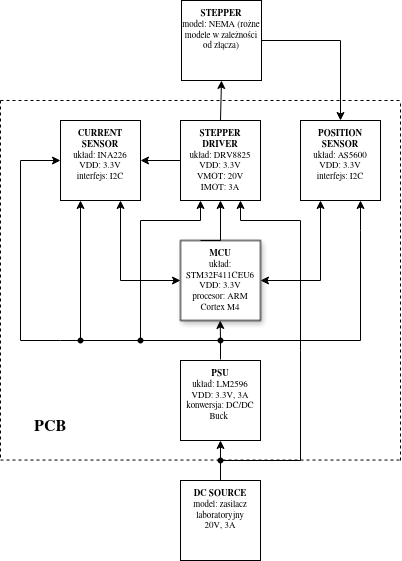

The diagram above was exported from draw.io. Its source (the exported page's mxGraphModel, read from the mxfile embedded in the PNG):
<mxGraphModel dx="1296" dy="723" grid="1" gridSize="10" guides="1" tooltips="1" connect="1" arrows="1" fold="1" page="1" pageScale="1" pageWidth="1169" pageHeight="827" math="0" shadow="0">
  <root>
    <mxCell id="0" />
    <mxCell id="1" parent="0" />
    <mxCell id="eZCBigL6QI-hlpWxIZAx-1" value="&lt;div&gt;&lt;b&gt;MCU&lt;/b&gt;&lt;/div&gt;&lt;div&gt;układ: STM32F411CEU6&lt;/div&gt;&lt;div&gt;VDD: 3.3V&lt;/div&gt;&lt;div&gt;procesor: ARM Cortex M4&lt;/div&gt;" style="rounded=0;whiteSpace=wrap;html=1;glass=0;shadow=1;fontSize=9;align=center;verticalAlign=top;" vertex="1" parent="1">
      <mxGeometry x="520" y="320" width="80" height="80" as="geometry" />
    </mxCell>
    <mxCell id="eZCBigL6QI-hlpWxIZAx-2" value="&lt;div&gt;&lt;b&gt;STEPPER DRIVER&lt;/b&gt;&lt;/div&gt;&lt;div&gt;układ: DRV8825&lt;/div&gt;&lt;div&gt;VDD: 3.3V&lt;/div&gt;&lt;div&gt;VMOT: 20V&lt;/div&gt;&lt;div&gt;IMOT: 3A&lt;/div&gt;" style="rounded=0;whiteSpace=wrap;html=1;fontSize=9;align=center;verticalAlign=top;" vertex="1" parent="1">
      <mxGeometry x="520" y="200" width="80" height="80" as="geometry" />
    </mxCell>
    <mxCell id="eZCBigL6QI-hlpWxIZAx-3" value="&lt;div&gt;&lt;b&gt;POSITION SENSOR&lt;/b&gt;&lt;/div&gt;&lt;div&gt;układ: AS5600&lt;/div&gt;&lt;div&gt;VDD: 3.3V&lt;/div&gt;&lt;div&gt;interfejs: I2C&lt;/div&gt;" style="rounded=0;whiteSpace=wrap;html=1;fontSize=9;align=center;verticalAlign=top;" vertex="1" parent="1">
      <mxGeometry x="640" y="200" width="80" height="80" as="geometry" />
    </mxCell>
    <mxCell id="eZCBigL6QI-hlpWxIZAx-4" value="&lt;div&gt;&lt;b&gt;PSU&lt;/b&gt;&lt;/div&gt;&lt;div&gt;układ: LM2596&lt;/div&gt;&lt;div&gt;VDD: 3.3V, 3A&lt;/div&gt;&lt;div&gt;konwersja: DC/DC Buck&amp;nbsp;&lt;/div&gt;&lt;div&gt;&lt;br&gt;&lt;/div&gt;" style="rounded=0;whiteSpace=wrap;html=1;fontSize=9;align=center;verticalAlign=top;" vertex="1" parent="1">
      <mxGeometry x="520" y="440" width="80" height="80" as="geometry" />
    </mxCell>
    <mxCell id="eZCBigL6QI-hlpWxIZAx-5" value="" style="endArrow=none;html=1;rounded=0;exitX=0.5;exitY=0;exitDx=0;exitDy=0;fontSize=9;align=center;verticalAlign=top;" edge="1" parent="1" source="eZCBigL6QI-hlpWxIZAx-4">
      <mxGeometry width="50" height="50" relative="1" as="geometry">
        <mxPoint x="630" y="400" as="sourcePoint" />
        <mxPoint x="560" y="440" as="targetPoint" />
      </mxGeometry>
    </mxCell>
    <mxCell id="eZCBigL6QI-hlpWxIZAx-6" value="" style="endArrow=none;html=1;rounded=0;fontSize=9;align=center;verticalAlign=top;" edge="1" parent="1">
      <mxGeometry width="50" height="50" relative="1" as="geometry">
        <mxPoint x="560" y="420" as="sourcePoint" />
        <mxPoint x="700" y="420" as="targetPoint" />
      </mxGeometry>
    </mxCell>
    <mxCell id="eZCBigL6QI-hlpWxIZAx-7" value="" style="endArrow=none;html=1;rounded=0;fontSize=9;align=center;verticalAlign=top;" edge="1" parent="1" source="eZCBigL6QI-hlpWxIZAx-32">
      <mxGeometry width="50" height="50" relative="1" as="geometry">
        <mxPoint x="560" y="440" as="sourcePoint" />
        <mxPoint x="400" y="420" as="targetPoint" />
      </mxGeometry>
    </mxCell>
    <mxCell id="eZCBigL6QI-hlpWxIZAx-8" value="" style="endArrow=classic;html=1;rounded=0;entryX=0.5;entryY=1;entryDx=0;entryDy=0;fontSize=9;align=center;verticalAlign=top;" edge="1" parent="1" source="eZCBigL6QI-hlpWxIZAx-38">
      <mxGeometry width="50" height="50" relative="1" as="geometry">
        <mxPoint x="559.71" y="440" as="sourcePoint" />
        <mxPoint x="559.71" y="400" as="targetPoint" />
      </mxGeometry>
    </mxCell>
    <mxCell id="eZCBigL6QI-hlpWxIZAx-9" value="&lt;div&gt;&lt;b&gt;CURRENT SENSOR&lt;/b&gt;&lt;/div&gt;&lt;div&gt;układ: INA226&lt;/div&gt;&lt;div&gt;VDD: 3.3V&lt;/div&gt;&lt;div&gt;interfejs: I2C&lt;/div&gt;" style="whiteSpace=wrap;html=1;aspect=fixed;fontSize=9;align=center;verticalAlign=top;" vertex="1" parent="1">
      <mxGeometry x="400" y="200" width="80" height="80" as="geometry" />
    </mxCell>
    <mxCell id="eZCBigL6QI-hlpWxIZAx-10" value="" style="endArrow=none;html=1;rounded=0;fontSize=9;align=center;verticalAlign=top;" edge="1" parent="1">
      <mxGeometry width="50" height="50" relative="1" as="geometry">
        <mxPoint x="360" y="420" as="sourcePoint" />
        <mxPoint x="400" y="420" as="targetPoint" />
      </mxGeometry>
    </mxCell>
    <mxCell id="eZCBigL6QI-hlpWxIZAx-11" value="" style="endArrow=none;html=1;rounded=0;fontSize=9;align=center;verticalAlign=top;" edge="1" parent="1">
      <mxGeometry width="50" height="50" relative="1" as="geometry">
        <mxPoint x="360" y="420" as="sourcePoint" />
        <mxPoint x="360" y="240" as="targetPoint" />
      </mxGeometry>
    </mxCell>
    <mxCell id="eZCBigL6QI-hlpWxIZAx-12" value="" style="endArrow=classic;html=1;rounded=0;entryX=0;entryY=0.5;entryDx=0;entryDy=0;fontSize=9;align=center;verticalAlign=top;" edge="1" parent="1" target="eZCBigL6QI-hlpWxIZAx-9">
      <mxGeometry width="50" height="50" relative="1" as="geometry">
        <mxPoint x="360" y="240" as="sourcePoint" />
        <mxPoint x="330" y="190" as="targetPoint" />
      </mxGeometry>
    </mxCell>
    <mxCell id="eZCBigL6QI-hlpWxIZAx-13" value="&lt;div&gt;&lt;b&gt;STEPPER&lt;/b&gt;&lt;/div&gt;&lt;div&gt;model: NEMA (rożne modele w zależności od złącza)&lt;/div&gt;" style="rounded=0;whiteSpace=wrap;html=1;fontSize=9;align=center;verticalAlign=top;" vertex="1" parent="1">
      <mxGeometry x="521" y="80" width="80" height="80" as="geometry" />
    </mxCell>
    <mxCell id="eZCBigL6QI-hlpWxIZAx-14" value="&lt;div&gt;&lt;b&gt;DC SOURCE&lt;/b&gt;&lt;/div&gt;&lt;div&gt;model: zasilacz laboratoryjny&lt;/div&gt;&lt;div&gt;20V, 3A&lt;/div&gt;" style="rounded=0;whiteSpace=wrap;html=1;fontSize=9;align=center;verticalAlign=top;" vertex="1" parent="1">
      <mxGeometry x="520" y="560" width="80" height="80" as="geometry" />
    </mxCell>
    <mxCell id="eZCBigL6QI-hlpWxIZAx-15" value="" style="endArrow=classic;html=1;rounded=0;entryX=0.5;entryY=1;entryDx=0;entryDy=0;fontSize=9;align=center;verticalAlign=top;" edge="1" parent="1" target="eZCBigL6QI-hlpWxIZAx-4">
      <mxGeometry width="50" height="50" relative="1" as="geometry">
        <mxPoint x="560" y="540" as="sourcePoint" />
        <mxPoint x="590" y="540" as="targetPoint" />
      </mxGeometry>
    </mxCell>
    <mxCell id="eZCBigL6QI-hlpWxIZAx-16" value="" style="endArrow=none;html=1;rounded=0;fontSize=9;align=center;verticalAlign=top;" edge="1" parent="1">
      <mxGeometry width="50" height="50" relative="1" as="geometry">
        <mxPoint x="560" y="540" as="sourcePoint" />
        <mxPoint x="640" y="540" as="targetPoint" />
      </mxGeometry>
    </mxCell>
    <mxCell id="eZCBigL6QI-hlpWxIZAx-17" value="" style="endArrow=classic;html=1;rounded=0;entryX=0.75;entryY=1;entryDx=0;entryDy=0;fontSize=9;align=center;verticalAlign=top;" edge="1" parent="1" target="eZCBigL6QI-hlpWxIZAx-3">
      <mxGeometry width="50" height="50" relative="1" as="geometry">
        <mxPoint x="700" y="420" as="sourcePoint" />
        <mxPoint x="689.9999999999998" y="280" as="targetPoint" />
        <Array as="points">
          <mxPoint x="700" y="310" />
        </Array>
      </mxGeometry>
    </mxCell>
    <mxCell id="eZCBigL6QI-hlpWxIZAx-18" value="" style="endArrow=none;html=1;rounded=0;fontSize=9;align=center;verticalAlign=top;" edge="1" parent="1">
      <mxGeometry width="50" height="50" relative="1" as="geometry">
        <mxPoint x="640" y="430" as="sourcePoint" />
        <mxPoint x="640" y="300" as="targetPoint" />
      </mxGeometry>
    </mxCell>
    <mxCell id="eZCBigL6QI-hlpWxIZAx-19" value="" style="endArrow=none;html=1;rounded=0;fontSize=9;align=center;verticalAlign=top;" edge="1" parent="1">
      <mxGeometry width="50" height="50" relative="1" as="geometry">
        <mxPoint x="580" y="300" as="sourcePoint" />
        <mxPoint x="640" y="300" as="targetPoint" />
      </mxGeometry>
    </mxCell>
    <mxCell id="eZCBigL6QI-hlpWxIZAx-20" value="" style="endArrow=classic;html=1;rounded=0;entryX=0.5;entryY=1;entryDx=0;entryDy=0;exitX=0.25;exitY=0;exitDx=0;exitDy=0;fontSize=9;align=center;verticalAlign=top;" edge="1" parent="1" source="eZCBigL6QI-hlpWxIZAx-1" target="eZCBigL6QI-hlpWxIZAx-2">
      <mxGeometry width="50" height="50" relative="1" as="geometry">
        <mxPoint x="580" y="380" as="sourcePoint" />
        <mxPoint x="630" y="330" as="targetPoint" />
        <Array as="points">
          <mxPoint x="560" y="320" />
        </Array>
      </mxGeometry>
    </mxCell>
    <mxCell id="eZCBigL6QI-hlpWxIZAx-21" value="" style="endArrow=classic;html=1;rounded=0;entryX=1;entryY=0.5;entryDx=0;entryDy=0;exitX=0;exitY=0.5;exitDx=0;exitDy=0;fontSize=9;align=center;verticalAlign=top;" edge="1" parent="1" source="eZCBigL6QI-hlpWxIZAx-2" target="eZCBigL6QI-hlpWxIZAx-9">
      <mxGeometry width="50" height="50" relative="1" as="geometry">
        <mxPoint x="580" y="370" as="sourcePoint" />
        <mxPoint x="630" y="320" as="targetPoint" />
      </mxGeometry>
    </mxCell>
    <mxCell id="eZCBigL6QI-hlpWxIZAx-22" value="" style="endArrow=classic;html=1;rounded=0;entryX=0.75;entryY=1;entryDx=0;entryDy=0;fontSize=9;align=center;verticalAlign=top;" edge="1" parent="1" target="eZCBigL6QI-hlpWxIZAx-2">
      <mxGeometry width="50" height="50" relative="1" as="geometry">
        <mxPoint x="580" y="300" as="sourcePoint" />
        <mxPoint x="630" y="280" as="targetPoint" />
      </mxGeometry>
    </mxCell>
    <mxCell id="eZCBigL6QI-hlpWxIZAx-23" value="" style="endArrow=none;html=1;rounded=0;exitX=1;exitY=0.5;exitDx=0;exitDy=0;fontSize=9;align=center;verticalAlign=top;" edge="1" parent="1" source="eZCBigL6QI-hlpWxIZAx-13">
      <mxGeometry width="50" height="50" relative="1" as="geometry">
        <mxPoint x="580" y="260" as="sourcePoint" />
        <mxPoint x="680" y="120" as="targetPoint" />
      </mxGeometry>
    </mxCell>
    <mxCell id="eZCBigL6QI-hlpWxIZAx-24" value="" style="endArrow=classic;html=1;rounded=0;entryX=0.5;entryY=0;entryDx=0;entryDy=0;fontSize=9;align=center;verticalAlign=top;" edge="1" parent="1" target="eZCBigL6QI-hlpWxIZAx-3">
      <mxGeometry width="50" height="50" relative="1" as="geometry">
        <mxPoint x="680" y="120" as="sourcePoint" />
        <mxPoint x="630" y="210" as="targetPoint" />
      </mxGeometry>
    </mxCell>
    <mxCell id="eZCBigL6QI-hlpWxIZAx-25" value="" style="endArrow=classic;html=1;rounded=0;entryX=0.25;entryY=1;entryDx=0;entryDy=0;fontSize=9;align=center;verticalAlign=top;" edge="1" parent="1" target="eZCBigL6QI-hlpWxIZAx-2">
      <mxGeometry width="50" height="50" relative="1" as="geometry">
        <mxPoint x="540" y="300" as="sourcePoint" />
        <mxPoint x="630" y="330" as="targetPoint" />
      </mxGeometry>
    </mxCell>
    <mxCell id="eZCBigL6QI-hlpWxIZAx-26" value="" style="endArrow=none;html=1;rounded=0;fontSize=9;align=center;verticalAlign=top;" edge="1" parent="1">
      <mxGeometry width="50" height="50" relative="1" as="geometry">
        <mxPoint x="640" y="540" as="sourcePoint" />
        <mxPoint x="640" y="430" as="targetPoint" />
      </mxGeometry>
    </mxCell>
    <mxCell id="eZCBigL6QI-hlpWxIZAx-27" value="" style="endArrow=none;html=1;rounded=0;fontSize=9;align=center;verticalAlign=top;" edge="1" parent="1">
      <mxGeometry width="50" height="50" relative="1" as="geometry">
        <mxPoint x="480" y="300" as="sourcePoint" />
        <mxPoint x="540" y="300" as="targetPoint" />
      </mxGeometry>
    </mxCell>
    <mxCell id="eZCBigL6QI-hlpWxIZAx-28" value="" style="endArrow=none;html=1;rounded=0;fontSize=9;align=center;verticalAlign=top;" edge="1" parent="1" source="eZCBigL6QI-hlpWxIZAx-40">
      <mxGeometry width="50" height="50" relative="1" as="geometry">
        <mxPoint x="480" y="440" as="sourcePoint" />
        <mxPoint x="480" y="300" as="targetPoint" />
      </mxGeometry>
    </mxCell>
    <mxCell id="eZCBigL6QI-hlpWxIZAx-29" value="" style="endArrow=none;html=1;rounded=0;fontSize=9;align=center;verticalAlign=top;" edge="1" parent="1" source="eZCBigL6QI-hlpWxIZAx-38" target="eZCBigL6QI-hlpWxIZAx-40">
      <mxGeometry width="50" height="50" relative="1" as="geometry">
        <mxPoint x="560" y="440" as="sourcePoint" />
        <mxPoint x="400" y="440" as="targetPoint" />
      </mxGeometry>
    </mxCell>
    <mxCell id="eZCBigL6QI-hlpWxIZAx-30" value="" style="endArrow=classic;html=1;rounded=0;entryX=0.25;entryY=1;entryDx=0;entryDy=0;exitX=0.502;exitY=0.362;exitDx=0;exitDy=0;exitPerimeter=0;fontSize=9;align=center;verticalAlign=top;" edge="1" parent="1" source="eZCBigL6QI-hlpWxIZAx-32" target="eZCBigL6QI-hlpWxIZAx-9">
      <mxGeometry width="50" height="50" relative="1" as="geometry">
        <mxPoint x="420" y="440" as="sourcePoint" />
        <mxPoint x="580" y="340" as="targetPoint" />
      </mxGeometry>
    </mxCell>
    <mxCell id="eZCBigL6QI-hlpWxIZAx-31" value="" style="endArrow=none;html=1;rounded=0;fontSize=9;align=center;verticalAlign=top;" edge="1" parent="1" source="eZCBigL6QI-hlpWxIZAx-40" target="eZCBigL6QI-hlpWxIZAx-32">
      <mxGeometry width="50" height="50" relative="1" as="geometry">
        <mxPoint x="480" y="440" as="sourcePoint" />
        <mxPoint x="400" y="440" as="targetPoint" />
      </mxGeometry>
    </mxCell>
    <mxCell id="eZCBigL6QI-hlpWxIZAx-32" value="" style="shape=waypoint;sketch=0;size=6;pointerEvents=1;points=[];fillColor=none;resizable=0;rotatable=0;perimeter=centerPerimeter;snapToPoint=1;fontSize=9;align=center;verticalAlign=top;" vertex="1" parent="1">
      <mxGeometry x="410" y="410" width="20" height="20" as="geometry" />
    </mxCell>
    <mxCell id="eZCBigL6QI-hlpWxIZAx-33" value="" style="endArrow=classic;html=1;rounded=0;entryX=0.75;entryY=1;entryDx=0;entryDy=0;fontSize=9;align=center;verticalAlign=top;" edge="1" parent="1" target="eZCBigL6QI-hlpWxIZAx-9">
      <mxGeometry width="50" height="50" relative="1" as="geometry">
        <mxPoint x="460" y="360" as="sourcePoint" />
        <mxPoint x="580" y="340" as="targetPoint" />
      </mxGeometry>
    </mxCell>
    <mxCell id="eZCBigL6QI-hlpWxIZAx-34" value="" style="endArrow=classic;html=1;rounded=0;entryX=0.75;entryY=1;entryDx=0;entryDy=0;fontSize=9;align=center;verticalAlign=top;" edge="1" parent="1">
      <mxGeometry width="50" height="50" relative="1" as="geometry">
        <mxPoint x="660" y="360" as="sourcePoint" />
        <mxPoint x="660" y="280" as="targetPoint" />
      </mxGeometry>
    </mxCell>
    <mxCell id="eZCBigL6QI-hlpWxIZAx-35" value="" style="endArrow=classic;html=1;rounded=0;entryX=0;entryY=0.5;entryDx=0;entryDy=0;fontSize=9;align=center;verticalAlign=top;" edge="1" parent="1" target="eZCBigL6QI-hlpWxIZAx-1">
      <mxGeometry width="50" height="50" relative="1" as="geometry">
        <mxPoint x="460" y="360" as="sourcePoint" />
        <mxPoint x="580" y="340" as="targetPoint" />
      </mxGeometry>
    </mxCell>
    <mxCell id="eZCBigL6QI-hlpWxIZAx-36" value="" style="endArrow=classic;html=1;rounded=0;entryX=1;entryY=0.5;entryDx=0;entryDy=0;fontSize=9;align=center;verticalAlign=top;" edge="1" parent="1" target="eZCBigL6QI-hlpWxIZAx-1">
      <mxGeometry width="50" height="50" relative="1" as="geometry">
        <mxPoint x="660" y="360" as="sourcePoint" />
        <mxPoint x="580" y="340" as="targetPoint" />
        <Array as="points">
          <mxPoint x="600" y="360" />
        </Array>
      </mxGeometry>
    </mxCell>
    <mxCell id="eZCBigL6QI-hlpWxIZAx-37" value="" style="endArrow=classic;html=1;rounded=0;entryX=0.5;entryY=1;entryDx=0;entryDy=0;exitX=0.5;exitY=0;exitDx=0;exitDy=0;fontSize=9;align=center;verticalAlign=top;" edge="1" parent="1" source="eZCBigL6QI-hlpWxIZAx-2" target="eZCBigL6QI-hlpWxIZAx-13">
      <mxGeometry width="50" height="50" relative="1" as="geometry">
        <mxPoint x="500" y="240" as="sourcePoint" />
        <mxPoint x="550" y="190" as="targetPoint" />
      </mxGeometry>
    </mxCell>
    <mxCell id="eZCBigL6QI-hlpWxIZAx-38" value="" style="shape=waypoint;sketch=0;size=6;pointerEvents=1;points=[];fillColor=none;resizable=0;rotatable=0;perimeter=centerPerimeter;snapToPoint=1;fontSize=9;align=center;verticalAlign=top;" vertex="1" parent="1">
      <mxGeometry x="550" y="410" width="20" height="20" as="geometry" />
    </mxCell>
    <mxCell id="eZCBigL6QI-hlpWxIZAx-39" value="" style="endArrow=none;html=1;rounded=0;fontSize=9;align=center;verticalAlign=top;" edge="1" parent="1" target="eZCBigL6QI-hlpWxIZAx-40">
      <mxGeometry width="50" height="50" relative="1" as="geometry">
        <mxPoint x="480" y="420" as="sourcePoint" />
        <mxPoint x="480" y="300" as="targetPoint" />
      </mxGeometry>
    </mxCell>
    <mxCell id="eZCBigL6QI-hlpWxIZAx-40" value="" style="shape=waypoint;sketch=0;size=6;pointerEvents=1;points=[];fillColor=none;resizable=0;rotatable=0;perimeter=centerPerimeter;snapToPoint=1;fontSize=9;align=center;verticalAlign=top;" vertex="1" parent="1">
      <mxGeometry x="470" y="410" width="20" height="20" as="geometry" />
    </mxCell>
    <mxCell id="eZCBigL6QI-hlpWxIZAx-41" value="" style="endArrow=none;html=1;rounded=0;exitX=0.5;exitY=-0.013;exitDx=0;exitDy=0;exitPerimeter=0;fontSize=9;align=center;verticalAlign=top;" edge="1" parent="1" source="eZCBigL6QI-hlpWxIZAx-4" target="eZCBigL6QI-hlpWxIZAx-38">
      <mxGeometry width="50" height="50" relative="1" as="geometry">
        <mxPoint x="540" y="450" as="sourcePoint" />
        <mxPoint x="590" y="400" as="targetPoint" />
      </mxGeometry>
    </mxCell>
    <mxCell id="eZCBigL6QI-hlpWxIZAx-42" value="" style="endArrow=none;html=1;rounded=0;exitDx=0;exitDy=0;fontSize=9;align=center;verticalAlign=top;" edge="1" parent="1" source="eZCBigL6QI-hlpWxIZAx-44">
      <mxGeometry width="50" height="50" relative="1" as="geometry">
        <mxPoint x="580" y="550" as="sourcePoint" />
        <mxPoint x="560" y="540" as="targetPoint" />
      </mxGeometry>
    </mxCell>
    <mxCell id="eZCBigL6QI-hlpWxIZAx-43" value="" style="endArrow=none;html=1;rounded=0;exitX=0.5;exitY=0;exitDx=0;exitDy=0;fontSize=9;align=center;verticalAlign=top;" edge="1" parent="1" source="eZCBigL6QI-hlpWxIZAx-14" target="eZCBigL6QI-hlpWxIZAx-44">
      <mxGeometry width="50" height="50" relative="1" as="geometry">
        <mxPoint x="560" y="560" as="sourcePoint" />
        <mxPoint x="560" y="540" as="targetPoint" />
      </mxGeometry>
    </mxCell>
    <mxCell id="eZCBigL6QI-hlpWxIZAx-44" value="" style="shape=waypoint;sketch=0;size=6;pointerEvents=1;points=[];fillColor=none;resizable=0;rotatable=0;perimeter=centerPerimeter;snapToPoint=1;fontSize=9;align=center;verticalAlign=top;" vertex="1" parent="1">
      <mxGeometry x="550" y="530" width="20" height="20" as="geometry" />
    </mxCell>
    <mxCell id="eZCBigL6QI-hlpWxIZAx-45" value="" style="endArrow=none;dashed=1;html=1;rounded=0;" edge="1" parent="1">
      <mxGeometry width="50" height="50" relative="1" as="geometry">
        <mxPoint x="340" y="180" as="sourcePoint" />
        <mxPoint x="340" y="540" as="targetPoint" />
      </mxGeometry>
    </mxCell>
    <mxCell id="eZCBigL6QI-hlpWxIZAx-46" value="" style="endArrow=none;dashed=1;html=1;rounded=0;" edge="1" parent="1">
      <mxGeometry width="50" height="50" relative="1" as="geometry">
        <mxPoint x="340" y="539.55" as="sourcePoint" />
        <mxPoint x="740" y="539.55" as="targetPoint" />
      </mxGeometry>
    </mxCell>
    <mxCell id="eZCBigL6QI-hlpWxIZAx-47" value="" style="endArrow=none;dashed=1;html=1;rounded=0;" edge="1" parent="1">
      <mxGeometry width="50" height="50" relative="1" as="geometry">
        <mxPoint x="740" y="540" as="sourcePoint" />
        <mxPoint x="740" y="180" as="targetPoint" />
      </mxGeometry>
    </mxCell>
    <mxCell id="eZCBigL6QI-hlpWxIZAx-48" value="" style="endArrow=none;dashed=1;html=1;rounded=0;" edge="1" parent="1">
      <mxGeometry width="50" height="50" relative="1" as="geometry">
        <mxPoint x="340" y="180" as="sourcePoint" />
        <mxPoint x="740" y="180" as="targetPoint" />
      </mxGeometry>
    </mxCell>
    <mxCell id="eZCBigL6QI-hlpWxIZAx-49" value="&lt;font style=&quot;font-size: 16px;&quot;&gt;&lt;b&gt;PCB&lt;/b&gt;&lt;/font&gt;" style="text;html=1;whiteSpace=wrap;strokeColor=none;fillColor=none;align=center;verticalAlign=middle;rounded=0;" vertex="1" parent="1">
      <mxGeometry x="360" y="490" width="60" height="30" as="geometry" />
    </mxCell>
  </root>
</mxGraphModel>